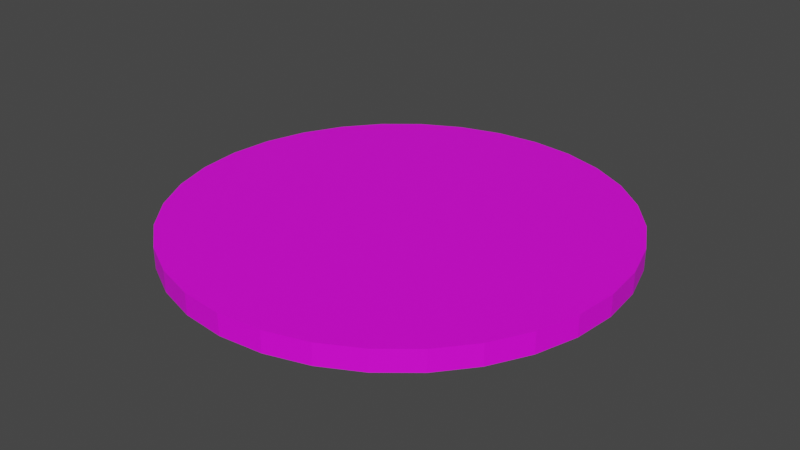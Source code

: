 # Source: MissionPiece1.blend  (saved by Blender 2.82.7; exported with 4.5.12 LTS)
import bpy
from mathutils import Matrix  # noqa: F401  (used for matrix-valued properties, if any)

bpy.ops.wm.read_factory_settings(use_empty=True)
scene = bpy.context.scene
scene.name = 'Scene'

# ---- collections
col_collection = bpy.data.collections.new('Collection'); scene.collection.children.link(col_collection)

# ---- images (referenced by path relative to the original .blend; pixels are not part of the script)
import os
ASSET_DIR = os.environ.get("B2B_ASSET_DIR", "")  # directory of the original .blend (textures are referenced by path, not embedded)
HERE = os.path.dirname(os.path.abspath(__file__))  # packed textures are extracted next to this script under _unpacked/

def load_image(name, relpath, width, height, colorspace="sRGB"):
    """Load a texture the original file referenced (path relative to the .blend, or extracted next to this script)."""
    p = next((c for c in (os.path.join(HERE, relpath), os.path.join(ASSET_DIR, relpath)) if relpath and os.path.exists(c)), "")
    if p:
        img = bpy.data.images.load(p, check_existing=True)
        img.name = name
    else:  # same state as the original file: an image datablock whose file is absent (Cycles renders it pink)
        img = bpy.data.images.new(name, width, height)
        img.source = "FILE"
        img.filepath = "//" + (relpath or name)
    img.colorspace_settings.name = colorspace
    return img
img_mission1_png = load_image('Mission1.png', 'Mission1.png', 1024, 1024, 'sRGB')

# ---- materials (node trees are filled in below, after node groups)
mat_material = bpy.data.materials.new('Material')
mat_material.use_transparent_shadow = False

# ---- material node trees
mat_material.use_nodes = True; mat_material.node_tree.nodes.clear()
_N = mat_material.node_tree.nodes; _L = mat_material.node_tree.links
n0 = _N.new('ShaderNodeOutputMaterial'); n0.name = 'Material Output'; n0.location = (300, 300)
n1 = _N.new('ShaderNodeBsdfPrincipled'); n1.name = 'Principled BSDF'; n1.location = (10, 300)
n1.distribution = 'GGX'
n1.subsurface_method = 'BURLEY'
n1.inputs[3].default_value = 1.45
n1.inputs[27].default_value = (0.0, 0.0, 0.0, 1.0)
n1.inputs[28].default_value = 1.0
n2 = _N.new('ShaderNodeTexImage'); n2.name = 'Image Texture'; n2.location = (-280, 280)
n2.image = img_mission1_png
_L.new(n1.outputs[0], n0.inputs[0])
_L.new(n2.outputs[0], n1.inputs[0])
n0.is_active_output = True

# ---- world
world_world = bpy.data.worlds.new('World'); scene.world = world_world
world_world.use_nodes = True; world_world.node_tree.nodes.clear()
_N = world_world.node_tree.nodes; _L = world_world.node_tree.links
n0 = _N.new('ShaderNodeOutputWorld'); n0.name = 'World Output'; n0.location = (300, 300)
n1 = _N.new('ShaderNodeBackground'); n1.name = 'Background'; n1.location = (10, 300)
n1.inputs[0].default_value = (0.05088, 0.05088, 0.05088, 1.0)
_L.new(n1.outputs[0], n0.inputs[0])
n0.is_active_output = True
world_world.color = (0.05088, 0.05088, 0.05088)
world_world.use_sun_shadow = False
world_world.sun_shadow_jitter_overblur = 0.0

# ---- meshes
me_cylinder_001 = bpy.data.meshes.new('Cylinder.001')
me_cylinder_001.from_pydata([(0.0, 1.0, 0.1021), (0.0, 1.0, 0.4489), (0.1951, 0.9808, 0.1021), (0.1951, 0.9808, 0.4489), (0.3827, 0.9239, 0.1021), (0.3827, 0.9239, 0.4489), (0.5556, 0.8315, 0.1021), (0.5556, 0.8315, 0.4489), (0.7071, 0.7071, 0.1021), (0.7071, 0.7071, 0.4489), (0.8315, 0.5556, 0.1021), (0.8315, 0.5556, 0.4489), (0.9239, 0.3827, 0.1021), (0.9239, 0.3827, 0.4489), (0.9808, 0.1951, 0.1021), (0.9808, 0.1951, 0.4489), (1.0, 7.451e-08, 0.1021), (1.0, 7.451e-08, 0.4489), (0.9808, -0.1951, 0.1021), (0.9808, -0.1951, 0.4489), (0.9239, -0.3827, 0.1021), (0.9239, -0.3827, 0.4489), (0.8315, -0.5556, 0.1021), (0.8315, -0.5556, 0.4489), (0.7071, -0.7071, 0.1021), (0.7071, -0.7071, 0.4489), (0.5556, -0.8315, 0.1021), (0.5556, -0.8315, 0.4489), (0.3827, -0.9239, 0.1021), (0.3827, -0.9239, 0.4489), (0.1951, -0.9808, 0.1021), (0.1951, -0.9808, 0.4489), (-3.26e-07, -1.0, 0.1021), (-3.26e-07, -1.0, 0.4489), (-0.1951, -0.9808, 0.1021), (-0.1951, -0.9808, 0.4489), (-0.3827, -0.9239, 0.1021), (-0.3827, -0.9239, 0.4489), (-0.5556, -0.8315, 0.1021), (-0.5556, -0.8315, 0.4489), (-0.7071, -0.7071, 0.1021), (-0.7071, -0.7071, 0.4489), (-0.8315, -0.5556, 0.1021), (-0.8315, -0.5556, 0.4489), (-0.9239, -0.3827, 0.1021), (-0.9239, -0.3827, 0.4489), (-0.9808, -0.1951, 0.1021), (-0.9808, -0.1951, 0.4489), (-1.0, 9.656e-07, 0.1021), (-1.0, 9.686e-07, 0.4489), (-0.9808, 0.1951, 0.1021), (-0.9808, 0.1951, 0.4489), (-0.9239, 0.3827, 0.1021), (-0.9239, 0.3827, 0.4489), (-0.8315, 0.5556, 0.1021), (-0.8315, 0.5556, 0.4489), (-0.7071, 0.7071, 0.1021), (-0.7071, 0.7071, 0.4489), (-0.5556, 0.8315, 0.1021), (-0.5556, 0.8315, 0.4489), (-0.3827, 0.9239, 0.1021), (-0.3827, 0.9239, 0.4489), (-0.1951, 0.9808, 0.1021), (-0.1951, 0.9808, 0.4489)], [], [(0, 1, 3, 2), (2, 3, 5, 4), (4, 5, 7, 6), (6, 7, 9, 8), (8, 9, 11, 10), (10, 11, 13, 12), (12, 13, 15, 14), (14, 15, 17, 16), (16, 17, 19, 18), (18, 19, 21, 20), (20, 21, 23, 22), (22, 23, 25, 24), (24, 25, 27, 26), (26, 27, 29, 28), (28, 29, 31, 30), (30, 31, 33, 32), (32, 33, 35, 34), (34, 35, 37, 36), (36, 37, 39, 38), (38, 39, 41, 40), (40, 41, 43, 42), (42, 43, 45, 44), (44, 45, 47, 46), (46, 47, 49, 48), (48, 49, 51, 50), (50, 51, 53, 52), (52, 53, 55, 54), (54, 55, 57, 56), (56, 57, 59, 58), (58, 59, 61, 60), (3, 1, 63, 61, 59, 57, 55, 53, 51, 49, 47, 45, 43, 41, 39, 37, 35, 33, 31, 29, 27, 25, 23, 21, 19, 17, 15, 13, 11, 9, 7, 5), (60, 61, 63, 62), (62, 63, 1, 0), (0, 2, 4, 6, 8, 10, 12, 14, 16, 18, 20, 22, 24, 26, 28, 30, 32, 34, 36, 38, 40, 42, 44, 46, 48, 50, 52, 54, 56, 58, 60, 62)])
_uv = me_cylinder_001.uv_layers.new(name='UVMap')
_uv.uv.foreach_set('vector', [0.9889, 0.8422, 1.0, 1.0, 0.9688, 1.0, 0.971, 0.8511, 0.971, 0.8511, 0.9688, 1.0, 0.9375, 1.0, 0.9442, 0.94, 0.9442, 0.94, 0.9375, 1.0, 0.9062, 1.0, 0.8885, 0.8333, 0.8885, 0.8333, 0.9062, 1.0, 0.875, 1.0, 0.8572, 0.92, 0.8572, 0.92, 0.875, 1.0, 0.8438, 1.0, 0.8282, 0.9111, 0.8282, 0.9111, 0.8438, 1.0, 0.8125, 1.0, 0.8014, 0.9467, 0.8125, 0.5, 0.8125, 1.0, 0.7812, 1.0, 0.7812, 0.5, 0.7812, 0.5, 0.7812, 1.0, 0.75, 1.0, 0.75, 0.5, 0.75, 0.5, 0.75, 1.0, 0.7188, 1.0, 0.7188, 0.5, 0.1632, 0.9603, 0.2178, 1.0, 0.1866, 1.0, 0.1319, 0.9603, 0.1319, 0.9603, 0.1866, 1.0, 0.1553, 1.0, 0.1007, 0.9603, 0.1007, 0.9603, 0.1553, 1.0, 0.1241, 1.0, 0.06941, 0.9603, 0.06941, 0.9603, 0.1241, 1.0, 0.09284, 1.0, 0.08755, 0.9498, 0.08755, 0.9498, 0.09284, 1.0, 0.06159, 1.0, 0.0563, 0.9498, 0.0563, 0.9498, 0.06159, 1.0, 0.03034, 1.0, 0.02505, 0.9498, 0.02505, 0.9498, 0.03034, 1.0, 0.246, 1.0, 0.1984, 0.9603, 0.1984, 0.9603, 0.246, 1.0, 0.2148, 1.0, 0.1671, 0.9603, 0.1671, 0.9603, 0.2148, 1.0, 0.1835, 1.0, 0.1359, 0.9603, 0.1359, 0.9603, 0.1835, 1.0, 0.1523, 1.0, 0.1046, 0.9603, 0.1046, 0.9603, 0.1523, 1.0, 0.121, 1.0, 0.07339, 0.9603, 0.07339, 0.9603, 0.121, 1.0, 0.08977, 1.0, 0.09153, 0.9498, 0.09153, 0.9498, 0.08977, 1.0, 0.05852, 1.0, 0.06028, 0.9498, 0.06028, 0.9498, 0.05852, 1.0, 0.02727, 1.0, 0.02903, 0.9498, 0.2812, 0.5, 0.2812, 1.0, 0.25, 1.0, 0.25, 0.5, 0.2411, 0.9622, 0.25, 1.0, 0.2188, 1.0, 0.2121, 0.9667, 0.2121, 0.9667, 0.2188, 1.0, 0.1875, 1.0, 0.1764, 0.9822, 0.1764, 0.9822, 0.1875, 1.0, 0.1562, 1.0, 0.1407, 0.9622, 0.1407, 0.9622, 0.1562, 1.0, 0.125, 1.0, 0.1139, 0.9556, 0.1139, 0.9556, 0.125, 1.0, 0.09375, 1.0, 0.07375, 0.9533, 0.07375, 0.9533, 0.09375, 1.0, 0.0625, 1.0, 0.05139, 0.9444, 0.604, 0.9022, 0.5283, 0.9097, 0.4525, 0.9022, 0.3796, 0.8801, 0.3125, 0.8442, 0.2536, 0.7959, 0.2053, 0.7371, 0.1695, 0.6699, 0.1474, 0.5971, 0.1399, 0.5213, 0.1474, 0.4455, 0.1695, 0.3727, 0.2053, 0.3055, 0.2536, 0.2467, 0.3125, 0.1984, 0.3796, 0.1625, 0.4525, 0.1404, 0.5283, 0.1329, 0.604, 0.1404, 0.6769, 0.1625, 0.744, 0.1984, 0.8029, 0.2467, 0.8512, 0.3055, 0.8871, 0.3727, 0.9092, 0.4455, 0.9167, 0.5213, 0.9092, 0.5971, 0.8871, 0.6699, 0.8512, 0.7371, 0.8029, 0.7959, 0.744, 0.8442, 0.6769, 0.8801, 0.05139, 0.9444, 0.0625, 1.0, 0.03125, 1.0, 0.02236, 0.9378, 0.02236, 0.9378, 0.03125, 1.0, 0.0, 1.0, 0.0, 0.9244, 0.75, 0.3561, 0.7705, 0.3541, 0.7902, 0.3481, 0.8083, 0.3383, 0.8242, 0.3251, 0.8373, 0.309, 0.847, 0.2906, 0.853, 0.2707, 0.855, 0.25, 0.853, 0.2293, 0.847, 0.2094, 0.8373, 0.191, 0.8242, 0.1749, 0.8083, 0.1617, 0.7902, 0.1519, 0.7705, 0.1459, 0.75, 0.1439, 0.7295, 0.1459, 0.7098, 0.1519, 0.6917, 0.1617, 0.6758, 0.1749, 0.6627, 0.191, 0.653, 0.2094, 0.647, 0.2293, 0.645, 0.25, 0.647, 0.2707, 0.653, 0.2906, 0.6627, 0.309, 0.6758, 0.3251, 0.6917, 0.3383, 0.7098, 0.3481, 0.7295, 0.3541])
me_cylinder_001.materials.append(mat_material)
me_cylinder_001.use_remesh_fix_poles = True
me_cylinder_001.use_remesh_preserve_attributes = False
me_cylinder_001.use_mirror_vertex_groups = False
me_cylinder_001.update()

# ---- objects
ob_cylinderinner = bpy.data.objects.new('CylinderInner', me_cylinder_001)

# ---- transforms, parenting, visibility, modifiers, constraints
ob_cylinderinner.location = (0.0, 0.0, 0.117)
ob_cylinderinner.scale = (0.6, 0.6, 0.1649)
ob_cylinderinner.lineart.crease_threshold = 0.0

# ---- collection membership
col_collection.objects.link(ob_cylinderinner)

# ---- scene / render settings (as saved in the file)
scene.frame_start = 1; scene.frame_end = 250; scene.frame_set(1)
scene.render.engine = 'BLENDER_EEVEE_NEXT'
scene.cycles.use_denoising = False
scene.cycles.samples = 128
scene.cycles.sampling_pattern = 'TABULATED_SOBOL'
scene.cycles.use_adaptive_sampling = False
scene.cycles.use_light_tree = False
scene.view_settings.view_transform = 'Filmic'
bpy.context.view_layer.update()

# ---- added for rendering (the .blend has no active camera and no usable light): camera, sun
cam_auto = bpy.data.cameras.new('AutoCamera')
cam_auto.lens = 50.0
cam_auto.sensor_width = 36.0
cam_auto.clip_end = 1000.0
ob_auto_camera = bpy.data.objects.new('AutoCamera', cam_auto)
scene.collection.objects.link(ob_auto_camera)
ob_auto_camera.location = (1.57105, -1.88526, 1.41929)
ob_auto_camera.rotation_euler = (1.09748, -7.21219e-08, 0.694738)
scene.camera = ob_auto_camera
light_auto_sun = bpy.data.lights.new('AutoSun', 'SUN')
light_auto_sun.energy = 3.0
light_auto_sun.angle = 0.0523599
ob_auto_sun = bpy.data.objects.new('AutoSun', light_auto_sun)
scene.collection.objects.link(ob_auto_sun)
ob_auto_sun.rotation_euler = (0.872665, 0.174533, 0.523599)
bpy.context.view_layer.update()
